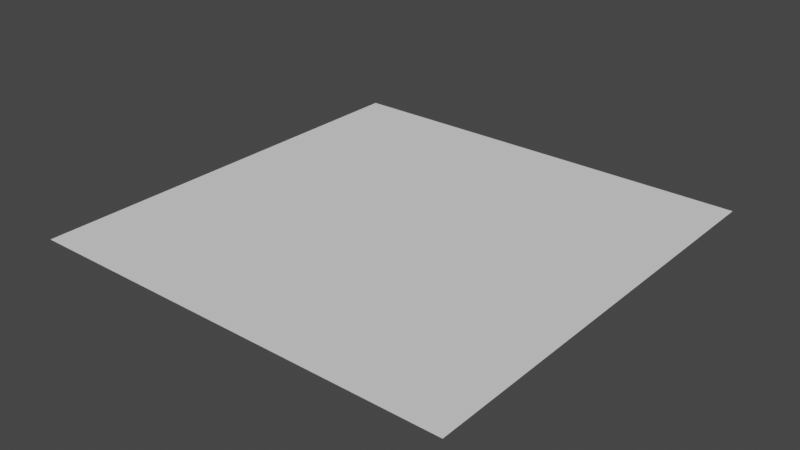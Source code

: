 # Source: water.blend  (saved by Blender 2.93.20; exported with 4.5.12 LTS)
import bpy
from mathutils import Matrix  # noqa: F401  (used for matrix-valued properties, if any)

bpy.ops.wm.read_factory_settings(use_empty=True)
scene = bpy.context.scene
scene.name = 'Scene'

# ---- collections
col_collection = bpy.data.collections.new('Collection'); scene.collection.children.link(col_collection)

# ---- world
world_world = bpy.data.worlds.new('World'); scene.world = world_world
world_world.use_nodes = True; world_world.node_tree.nodes.clear()
_N = world_world.node_tree.nodes; _L = world_world.node_tree.links
n0 = _N.new('ShaderNodeOutputWorld'); n0.name = 'World Output'; n0.location = (300, 300)
n1 = _N.new('ShaderNodeBackground'); n1.name = 'Background'; n1.location = (10, 300)
n1.inputs[0].default_value = (0.05088, 0.05088, 0.05088, 1.0)
_L.new(n1.outputs[0], n0.inputs[0])
n0.is_active_output = True
world_world.color = (0.05088, 0.05088, 0.05088)
world_world.use_sun_shadow = False
world_world.sun_shadow_jitter_overblur = 0.0

# ---- meshes
me_plane = bpy.data.meshes.new('Plane')
me_plane.from_pydata([(-1.0, -1.0, 0.0), (1.0, -1.0, 0.0), (-1.0, 1.0, 0.0), (1.0, 1.0, 0.0)], [], [(0, 1, 3, 2)])
_uv = me_plane.uv_layers.new(name='UVMap')
_uv.uv.foreach_set('vector', [0.0, 0.0, 1.0, 0.0, 1.0, 1.0, 0.0, 1.0])
me_plane.use_remesh_fix_poles = True
me_plane.use_remesh_preserve_attributes = False
me_plane.update()

# ---- objects
ob_plane = bpy.data.objects.new('Plane', me_plane)

# ---- transforms, parenting, visibility, modifiers, constraints
ob_plane.location = (0.0, 0.0, 0.0)
ob_plane.scale = (15.0, 15.0, 15.0)

# ---- collection membership
col_collection.objects.link(ob_plane)

# ---- scene / render settings (as saved in the file)
scene.frame_start = 1; scene.frame_end = 250; scene.frame_set(1)
scene.render.engine = 'BLENDER_EEVEE_NEXT'
scene.cycles.use_denoising = False
scene.cycles.samples = 128
scene.cycles.sampling_pattern = 'TABULATED_SOBOL'
scene.cycles.use_adaptive_sampling = False
scene.cycles.use_light_tree = False
scene.view_settings.view_transform = 'Filmic'
bpy.context.view_layer.update()

# ---- added for rendering (the .blend has no active camera and no usable light): camera, sun
cam_auto = bpy.data.cameras.new('AutoCamera')
cam_auto.lens = 50.0
cam_auto.sensor_width = 36.0
cam_auto.clip_end = 1000.0
ob_auto_camera = bpy.data.objects.new('AutoCamera', cam_auto)
scene.collection.objects.link(ob_auto_camera)
ob_auto_camera.location = (39.254, -47.1047, 31.4032)
ob_auto_camera.rotation_euler = (1.09748, -7.21219e-08, 0.694738)
scene.camera = ob_auto_camera
light_auto_sun = bpy.data.lights.new('AutoSun', 'SUN')
light_auto_sun.energy = 3.0
light_auto_sun.angle = 0.0523599
ob_auto_sun = bpy.data.objects.new('AutoSun', light_auto_sun)
scene.collection.objects.link(ob_auto_sun)
ob_auto_sun.rotation_euler = (0.872665, 0.174533, 0.523599)
bpy.context.view_layer.update()
